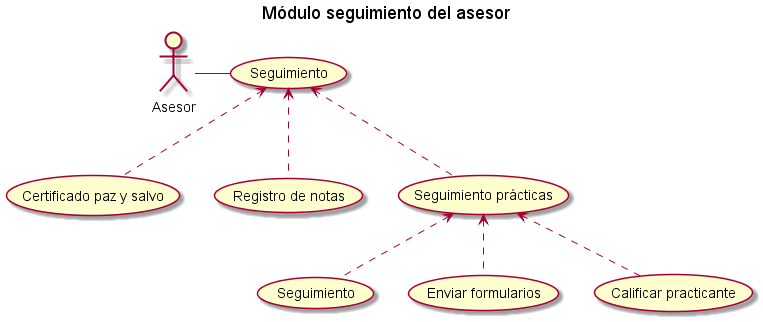

The diagram above was rendered by PlantUML. Its source (embedded in the PNG):
@startuml
title Módulo seguimiento del asesor

actor Asesor

(Seguimiento) as (seg)

(Certificado paz y salvo) as (paz)
(Registro de notas) as (rn)
(Seguimiento prácticas) as (sp)

'Primer nivel

Asesor - (seg)
(seg)<.-(paz)
(seg)<.-(rn)
(seg)<.-(sp)

'Segundo nivel

(sp)<.-(Seguimiento)
(sp)<.-(Enviar formularios)
(sp)<.-(Calificar practicante)


@enduml